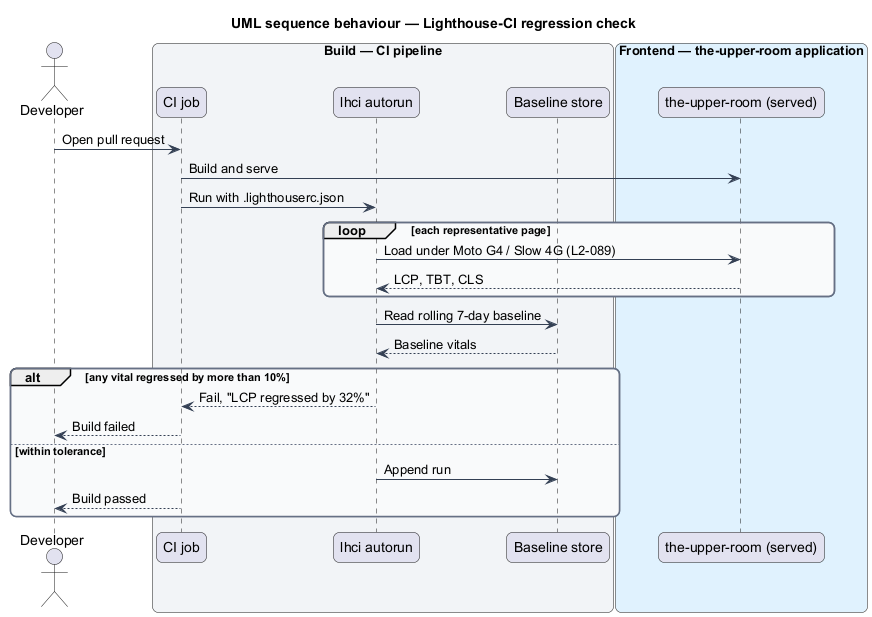

The diagram above was rendered by PlantUML. Its source (embedded in the PNG):
@startuml
title UML sequence behaviour — Lighthouse-CI regression check
skinparam backgroundColor #FFFFFF
skinparam shadowing false
skinparam roundcorner 12
skinparam defaultFontName Arial
skinparam ArrowColor #344054
skinparam rectangle {
  BorderColor #344054
  FontColor #101828
}
skinparam package {
  BorderColor #667085
  FontColor #101828
  BackgroundColor #F9FAFB
}
actor "Developer" as actor
box "Build — CI pipeline" #F2F4F7
  participant "CI job" as ci
  participant "lhci autorun" as lhci
  participant "Baseline store" as base
end box
box "Frontend — the-upper-room application" #E0F2FE
  participant "the-upper-room (served)" as spa
end box
actor -> ci : Open pull request
ci -> spa : Build and serve
ci -> lhci : Run with .lighthouserc.json
loop each representative page
  lhci -> spa : Load under Moto G4 / Slow 4G (L2-089)
  spa --> lhci : LCP, TBT, CLS
end
lhci -> base : Read rolling 7-day baseline
base --> lhci : Baseline vitals
alt any vital regressed by more than 10%
  lhci --> ci : Fail, "LCP regressed by 32%"
  ci --> actor : Build failed
else within tolerance
  lhci -> base : Append run
  ci --> actor : Build passed
end
@enduml